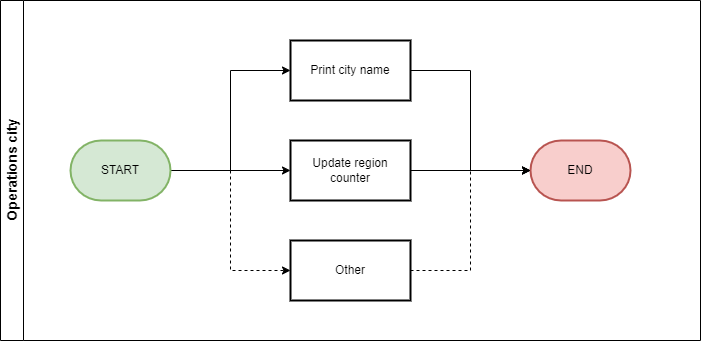

The diagram above was exported from draw.io. Its source (the exported page's mxGraphModel, read from the mxfile embedded in the PNG):
<mxGraphModel dx="963" dy="641" grid="1" gridSize="10" guides="1" tooltips="1" connect="1" arrows="1" fold="1" page="1" pageScale="1" pageWidth="827" pageHeight="1169" math="0" shadow="0">
  <root>
    <mxCell id="0" />
    <mxCell id="1" parent="0" />
    <mxCell id="4DV7kx9GcEwfx9gUkUHD-1" value="Operations city" style="swimlane;horizontal=0;whiteSpace=wrap;html=1;spacing=2;fontSize=14;" vertex="1" parent="1">
      <mxGeometry x="80" y="110" width="700" height="340" as="geometry" />
    </mxCell>
    <mxCell id="rI621J_z8KMOKiR__9mq-3" style="edgeStyle=orthogonalEdgeStyle;rounded=0;orthogonalLoop=1;jettySize=auto;html=1;entryX=0;entryY=0.5;entryDx=0;entryDy=0;" edge="1" parent="4DV7kx9GcEwfx9gUkUHD-1" source="4DV7kx9GcEwfx9gUkUHD-2" target="-6FI9niwqOo9hswEawnT-1">
      <mxGeometry relative="1" as="geometry" />
    </mxCell>
    <mxCell id="rI621J_z8KMOKiR__9mq-4" style="edgeStyle=orthogonalEdgeStyle;rounded=0;orthogonalLoop=1;jettySize=auto;html=1;entryX=0;entryY=0.5;entryDx=0;entryDy=0;" edge="1" parent="4DV7kx9GcEwfx9gUkUHD-1" source="4DV7kx9GcEwfx9gUkUHD-2" target="rI621J_z8KMOKiR__9mq-1">
      <mxGeometry relative="1" as="geometry" />
    </mxCell>
    <mxCell id="rI621J_z8KMOKiR__9mq-5" style="edgeStyle=orthogonalEdgeStyle;rounded=0;orthogonalLoop=1;jettySize=auto;html=1;entryX=0;entryY=0.5;entryDx=0;entryDy=0;dashed=1;" edge="1" parent="4DV7kx9GcEwfx9gUkUHD-1" source="4DV7kx9GcEwfx9gUkUHD-2" target="rI621J_z8KMOKiR__9mq-2">
      <mxGeometry relative="1" as="geometry" />
    </mxCell>
    <mxCell id="4DV7kx9GcEwfx9gUkUHD-2" value="START" style="strokeWidth=2;html=1;shape=mxgraph.flowchart.terminator;whiteSpace=wrap;fillColor=#d5e8d4;strokeColor=#82b366;" vertex="1" parent="4DV7kx9GcEwfx9gUkUHD-1">
      <mxGeometry x="70" y="140" width="100" height="60" as="geometry" />
    </mxCell>
    <mxCell id="4DV7kx9GcEwfx9gUkUHD-5" value="END" style="strokeWidth=2;html=1;shape=mxgraph.flowchart.terminator;whiteSpace=wrap;fillColor=#f8cecc;strokeColor=#b85450;" vertex="1" parent="4DV7kx9GcEwfx9gUkUHD-1">
      <mxGeometry x="530" y="140" width="100" height="60" as="geometry" />
    </mxCell>
    <mxCell id="-6FI9niwqOo9hswEawnT-1" value="Print city name" style="rounded=0;whiteSpace=wrap;html=1;strokeWidth=2;" vertex="1" parent="4DV7kx9GcEwfx9gUkUHD-1">
      <mxGeometry x="290" y="40" width="120" height="60" as="geometry" />
    </mxCell>
    <mxCell id="rI621J_z8KMOKiR__9mq-1" value="Update region counter" style="rounded=0;whiteSpace=wrap;html=1;strokeWidth=2;" vertex="1" parent="4DV7kx9GcEwfx9gUkUHD-1">
      <mxGeometry x="290" y="140" width="120" height="60" as="geometry" />
    </mxCell>
    <mxCell id="rI621J_z8KMOKiR__9mq-2" value="Other" style="rounded=0;whiteSpace=wrap;html=1;strokeWidth=2;" vertex="1" parent="4DV7kx9GcEwfx9gUkUHD-1">
      <mxGeometry x="290" y="240" width="120" height="60" as="geometry" />
    </mxCell>
    <mxCell id="rI621J_z8KMOKiR__9mq-6" style="edgeStyle=orthogonalEdgeStyle;rounded=0;orthogonalLoop=1;jettySize=auto;html=1;entryX=0;entryY=0.5;entryDx=0;entryDy=0;entryPerimeter=0;" edge="1" parent="4DV7kx9GcEwfx9gUkUHD-1" source="-6FI9niwqOo9hswEawnT-1" target="4DV7kx9GcEwfx9gUkUHD-5">
      <mxGeometry relative="1" as="geometry" />
    </mxCell>
    <mxCell id="rI621J_z8KMOKiR__9mq-9" style="edgeStyle=orthogonalEdgeStyle;rounded=0;orthogonalLoop=1;jettySize=auto;html=1;entryX=0;entryY=0.5;entryDx=0;entryDy=0;entryPerimeter=0;dashed=1;" edge="1" parent="4DV7kx9GcEwfx9gUkUHD-1" source="rI621J_z8KMOKiR__9mq-2" target="4DV7kx9GcEwfx9gUkUHD-5">
      <mxGeometry relative="1" as="geometry" />
    </mxCell>
    <mxCell id="rI621J_z8KMOKiR__9mq-11" style="edgeStyle=orthogonalEdgeStyle;rounded=0;orthogonalLoop=1;jettySize=auto;html=1;entryX=0;entryY=0.5;entryDx=0;entryDy=0;entryPerimeter=0;" edge="1" parent="4DV7kx9GcEwfx9gUkUHD-1" source="rI621J_z8KMOKiR__9mq-1" target="4DV7kx9GcEwfx9gUkUHD-5">
      <mxGeometry relative="1" as="geometry" />
    </mxCell>
  </root>
</mxGraphModel>